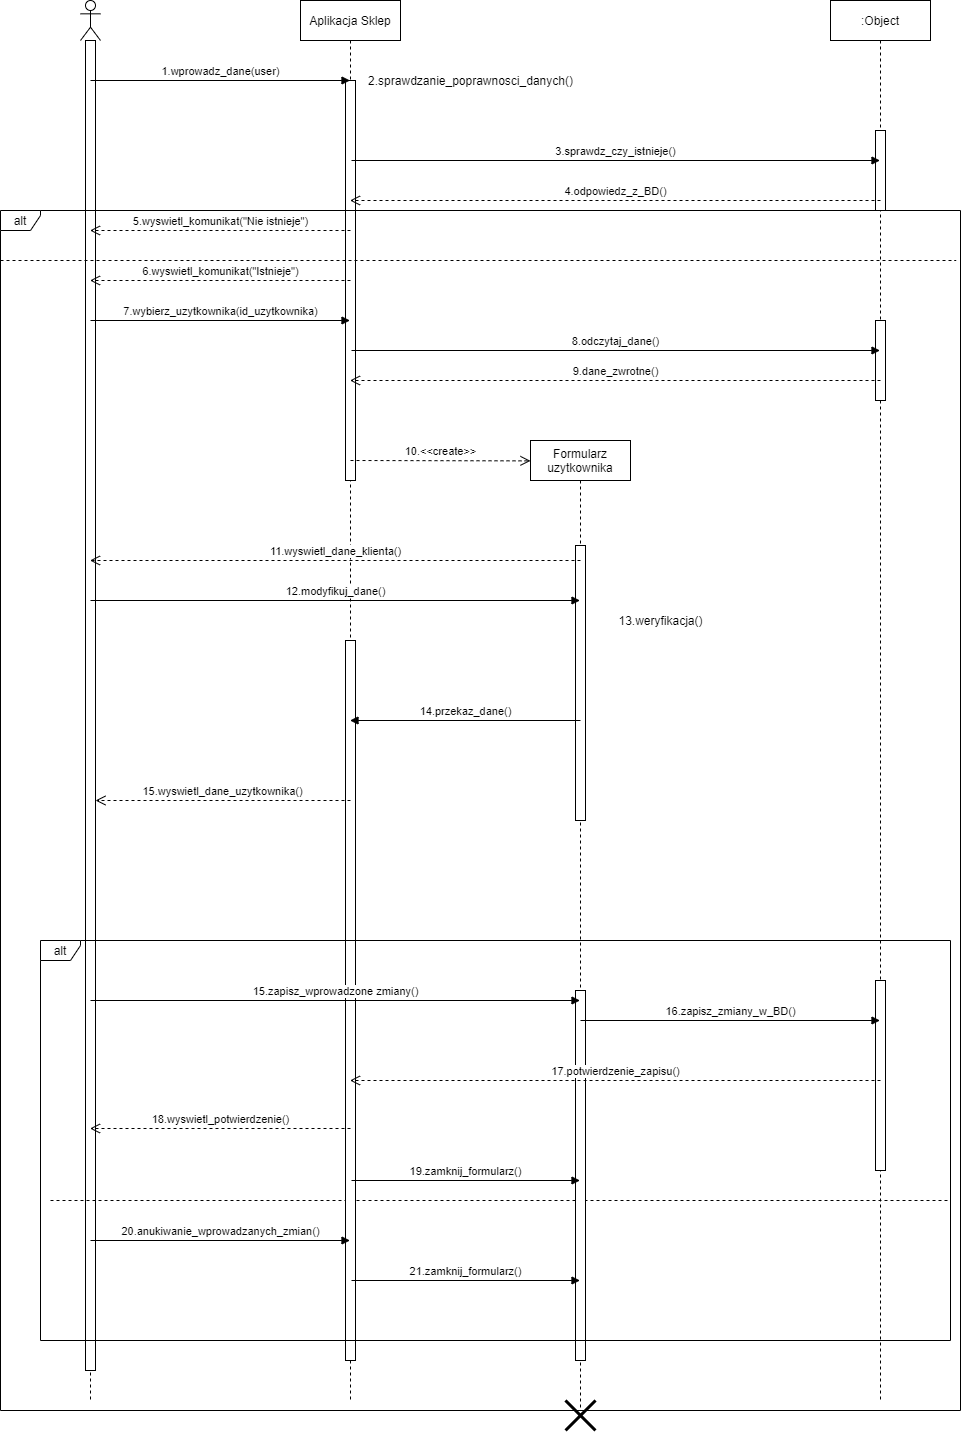

The diagram above was exported from draw.io. Its source (the exported page's mxGraphModel, read from the mxfile embedded in the PNG):
<mxGraphModel dx="1086" dy="806" grid="1" gridSize="10" guides="1" tooltips="1" connect="1" arrows="1" fold="1" page="1" pageScale="1" pageWidth="827" pageHeight="1169" math="0" shadow="0">
  <root>
    <mxCell id="0" />
    <mxCell id="1" parent="0" />
    <mxCell id="d7zF2Lggx-Ba5ODrJ27S-10" value="" style="shape=umlLifeline;participant=umlActor;perimeter=lifelinePerimeter;whiteSpace=wrap;html=1;container=1;collapsible=0;recursiveResize=0;verticalAlign=top;spacingTop=36;outlineConnect=0;" parent="1" vertex="1">
      <mxGeometry x="890" y="40" width="20" height="1400" as="geometry" />
    </mxCell>
    <mxCell id="d7zF2Lggx-Ba5ODrJ27S-11" value="" style="html=1;points=[];perimeter=orthogonalPerimeter;" parent="d7zF2Lggx-Ba5ODrJ27S-10" vertex="1">
      <mxGeometry x="5" y="40" width="10" height="1330" as="geometry" />
    </mxCell>
    <mxCell id="d7zF2Lggx-Ba5ODrJ27S-56" value="" style="endArrow=none;dashed=1;html=1;" parent="d7zF2Lggx-Ba5ODrJ27S-10" edge="1">
      <mxGeometry width="50" height="50" relative="1" as="geometry">
        <mxPoint x="-30" y="1200" as="sourcePoint" />
        <mxPoint x="870" y="1200" as="targetPoint" />
      </mxGeometry>
    </mxCell>
    <mxCell id="d7zF2Lggx-Ba5ODrJ27S-12" value="Aplikacja Sklep" style="shape=umlLifeline;perimeter=lifelinePerimeter;whiteSpace=wrap;html=1;container=1;collapsible=0;recursiveResize=0;outlineConnect=0;" parent="1" vertex="1">
      <mxGeometry x="1110" y="40" width="100" height="1400" as="geometry" />
    </mxCell>
    <mxCell id="d7zF2Lggx-Ba5ODrJ27S-13" value="" style="html=1;points=[];perimeter=orthogonalPerimeter;" parent="d7zF2Lggx-Ba5ODrJ27S-12" vertex="1">
      <mxGeometry x="45" y="80" width="10" height="400" as="geometry" />
    </mxCell>
    <mxCell id="d7zF2Lggx-Ba5ODrJ27S-15" style="edgeStyle=orthogonalEdgeStyle;rounded=0;orthogonalLoop=1;jettySize=auto;html=1;" parent="d7zF2Lggx-Ba5ODrJ27S-12" source="d7zF2Lggx-Ba5ODrJ27S-13" target="d7zF2Lggx-Ba5ODrJ27S-12" edge="1">
      <mxGeometry relative="1" as="geometry">
        <mxPoint x="110" y="260" as="targetPoint" />
        <Array as="points">
          <mxPoint x="90" y="100" />
          <mxPoint x="90" y="130" />
        </Array>
      </mxGeometry>
    </mxCell>
    <mxCell id="d7zF2Lggx-Ba5ODrJ27S-34" value="" style="html=1;points=[];perimeter=orthogonalPerimeter;" parent="d7zF2Lggx-Ba5ODrJ27S-12" vertex="1">
      <mxGeometry x="45" y="640" width="10" height="720" as="geometry" />
    </mxCell>
    <mxCell id="d7zF2Lggx-Ba5ODrJ27S-14" value="1.wprowadz_dane(user)" style="html=1;verticalAlign=bottom;endArrow=block;" parent="1" target="d7zF2Lggx-Ba5ODrJ27S-12" edge="1">
      <mxGeometry width="80" relative="1" as="geometry">
        <mxPoint x="900" y="120" as="sourcePoint" />
        <mxPoint x="980" y="120" as="targetPoint" />
      </mxGeometry>
    </mxCell>
    <mxCell id="d7zF2Lggx-Ba5ODrJ27S-16" value="2.sprawdzanie_poprawnosci_danych()" style="text;html=1;align=center;verticalAlign=middle;resizable=0;points=[];autosize=1;" parent="1" vertex="1">
      <mxGeometry x="1170" y="110" width="220" height="20" as="geometry" />
    </mxCell>
    <mxCell id="d7zF2Lggx-Ba5ODrJ27S-17" value=":Object" style="shape=umlLifeline;perimeter=lifelinePerimeter;whiteSpace=wrap;html=1;container=1;collapsible=0;recursiveResize=0;outlineConnect=0;" parent="1" vertex="1">
      <mxGeometry x="1640" y="40" width="100" height="1400" as="geometry" />
    </mxCell>
    <mxCell id="d7zF2Lggx-Ba5ODrJ27S-18" value="" style="html=1;points=[];perimeter=orthogonalPerimeter;" parent="d7zF2Lggx-Ba5ODrJ27S-17" vertex="1">
      <mxGeometry x="45" y="130" width="10" height="80" as="geometry" />
    </mxCell>
    <mxCell id="d7zF2Lggx-Ba5ODrJ27S-19" value="" style="html=1;points=[];perimeter=orthogonalPerimeter;" parent="d7zF2Lggx-Ba5ODrJ27S-17" vertex="1">
      <mxGeometry x="45" y="320" width="10" height="80" as="geometry" />
    </mxCell>
    <mxCell id="d7zF2Lggx-Ba5ODrJ27S-37" value="" style="html=1;points=[];perimeter=orthogonalPerimeter;" parent="d7zF2Lggx-Ba5ODrJ27S-17" vertex="1">
      <mxGeometry x="45" y="980" width="10" height="190" as="geometry" />
    </mxCell>
    <mxCell id="d7zF2Lggx-Ba5ODrJ27S-20" value="3.sprawdz_czy_istnieje()" style="html=1;verticalAlign=bottom;endArrow=block;" parent="1" target="d7zF2Lggx-Ba5ODrJ27S-17" edge="1">
      <mxGeometry width="80" relative="1" as="geometry">
        <mxPoint x="1161" y="200" as="sourcePoint" />
        <mxPoint x="1241" y="200" as="targetPoint" />
      </mxGeometry>
    </mxCell>
    <mxCell id="d7zF2Lggx-Ba5ODrJ27S-23" value="6.wyswietl_komunikat(&quot;Istnieje&quot;)" style="html=1;verticalAlign=bottom;endArrow=open;dashed=1;endSize=8;" parent="1" target="d7zF2Lggx-Ba5ODrJ27S-10" edge="1">
      <mxGeometry x="-0.0019" relative="1" as="geometry">
        <mxPoint x="1160" y="320" as="sourcePoint" />
        <mxPoint x="1080" y="320" as="targetPoint" />
        <mxPoint as="offset" />
      </mxGeometry>
    </mxCell>
    <mxCell id="d7zF2Lggx-Ba5ODrJ27S-24" value="7.wybierz_uzytkownika(id_uzytkownika)" style="html=1;verticalAlign=bottom;endArrow=block;" parent="1" target="d7zF2Lggx-Ba5ODrJ27S-12" edge="1">
      <mxGeometry width="80" relative="1" as="geometry">
        <mxPoint x="900" y="360" as="sourcePoint" />
        <mxPoint x="980" y="360" as="targetPoint" />
      </mxGeometry>
    </mxCell>
    <mxCell id="d7zF2Lggx-Ba5ODrJ27S-25" value="8.odczytaj_dane()" style="html=1;verticalAlign=bottom;endArrow=block;" parent="1" target="d7zF2Lggx-Ba5ODrJ27S-17" edge="1">
      <mxGeometry width="80" relative="1" as="geometry">
        <mxPoint x="1161" y="390" as="sourcePoint" />
        <mxPoint x="1241" y="390" as="targetPoint" />
      </mxGeometry>
    </mxCell>
    <mxCell id="d7zF2Lggx-Ba5ODrJ27S-26" value="9.dane_zwrotne()" style="html=1;verticalAlign=bottom;endArrow=open;dashed=1;endSize=8;" parent="1" target="d7zF2Lggx-Ba5ODrJ27S-12" edge="1">
      <mxGeometry relative="1" as="geometry">
        <mxPoint x="1690" y="420" as="sourcePoint" />
        <mxPoint x="1610" y="420" as="targetPoint" />
      </mxGeometry>
    </mxCell>
    <mxCell id="d7zF2Lggx-Ba5ODrJ27S-27" value="Formularz uzytkownika" style="shape=umlLifeline;perimeter=lifelinePerimeter;whiteSpace=wrap;html=1;container=1;collapsible=0;recursiveResize=0;outlineConnect=0;" parent="1" vertex="1">
      <mxGeometry x="1340" y="480" width="100" height="970" as="geometry" />
    </mxCell>
    <mxCell id="d7zF2Lggx-Ba5ODrJ27S-33" value="" style="html=1;points=[];perimeter=orthogonalPerimeter;" parent="d7zF2Lggx-Ba5ODrJ27S-27" vertex="1">
      <mxGeometry x="45" y="105" width="10" height="275" as="geometry" />
    </mxCell>
    <mxCell id="d7zF2Lggx-Ba5ODrJ27S-35" value="" style="html=1;points=[];perimeter=orthogonalPerimeter;" parent="d7zF2Lggx-Ba5ODrJ27S-27" vertex="1">
      <mxGeometry x="45" y="550" width="10" height="370" as="geometry" />
    </mxCell>
    <mxCell id="d7zF2Lggx-Ba5ODrJ27S-40" style="edgeStyle=orthogonalEdgeStyle;rounded=0;orthogonalLoop=1;jettySize=auto;html=1;" parent="d7zF2Lggx-Ba5ODrJ27S-27" source="d7zF2Lggx-Ba5ODrJ27S-33" target="d7zF2Lggx-Ba5ODrJ27S-27" edge="1">
      <mxGeometry relative="1" as="geometry">
        <mxPoint x="130" y="230" as="targetPoint" />
        <Array as="points">
          <mxPoint x="90" y="192" />
          <mxPoint x="90" y="220" />
        </Array>
      </mxGeometry>
    </mxCell>
    <mxCell id="d7zF2Lggx-Ba5ODrJ27S-32" value="10.&amp;lt;&amp;lt;create&amp;gt;&amp;gt;" style="html=1;verticalAlign=bottom;endArrow=open;dashed=1;endSize=8;entryX=0;entryY=0.021;entryDx=0;entryDy=0;entryPerimeter=0;" parent="1" target="d7zF2Lggx-Ba5ODrJ27S-27" edge="1">
      <mxGeometry relative="1" as="geometry">
        <mxPoint x="1160" y="500" as="sourcePoint" />
        <mxPoint x="1260" y="500" as="targetPoint" />
      </mxGeometry>
    </mxCell>
    <mxCell id="d7zF2Lggx-Ba5ODrJ27S-36" value="" style="shape=umlDestroy;whiteSpace=wrap;html=1;strokeWidth=3;" parent="1" vertex="1">
      <mxGeometry x="1375" y="1440" width="30" height="30" as="geometry" />
    </mxCell>
    <mxCell id="d7zF2Lggx-Ba5ODrJ27S-38" value="11.wyswietl_dane_klienta()" style="html=1;verticalAlign=bottom;endArrow=open;dashed=1;endSize=8;" parent="1" target="d7zF2Lggx-Ba5ODrJ27S-10" edge="1">
      <mxGeometry relative="1" as="geometry">
        <mxPoint x="1390" y="600" as="sourcePoint" />
        <mxPoint x="1310" y="600" as="targetPoint" />
      </mxGeometry>
    </mxCell>
    <mxCell id="d7zF2Lggx-Ba5ODrJ27S-39" value="12.modyfikuj_dane()" style="html=1;verticalAlign=bottom;endArrow=block;" parent="1" target="d7zF2Lggx-Ba5ODrJ27S-27" edge="1">
      <mxGeometry width="80" relative="1" as="geometry">
        <mxPoint x="900" y="640" as="sourcePoint" />
        <mxPoint x="980" y="640" as="targetPoint" />
      </mxGeometry>
    </mxCell>
    <mxCell id="d7zF2Lggx-Ba5ODrJ27S-41" value="13.weryfikacja()" style="text;html=1;align=center;verticalAlign=middle;resizable=0;points=[];autosize=1;" parent="1" vertex="1">
      <mxGeometry x="1420" y="650" width="100" height="20" as="geometry" />
    </mxCell>
    <mxCell id="d7zF2Lggx-Ba5ODrJ27S-46" value="14.przekaz_dane()" style="html=1;verticalAlign=bottom;endArrow=block;" parent="1" target="d7zF2Lggx-Ba5ODrJ27S-12" edge="1">
      <mxGeometry width="80" relative="1" as="geometry">
        <mxPoint x="1390" y="760" as="sourcePoint" />
        <mxPoint x="1320" y="760" as="targetPoint" />
      </mxGeometry>
    </mxCell>
    <mxCell id="d7zF2Lggx-Ba5ODrJ27S-47" value="15.wyswietl_dane_uzytkownika()" style="html=1;verticalAlign=bottom;endArrow=open;dashed=1;endSize=8;" parent="1" target="d7zF2Lggx-Ba5ODrJ27S-11" edge="1">
      <mxGeometry relative="1" as="geometry">
        <mxPoint x="1160" y="840" as="sourcePoint" />
        <mxPoint x="1080" y="840" as="targetPoint" />
      </mxGeometry>
    </mxCell>
    <mxCell id="d7zF2Lggx-Ba5ODrJ27S-48" value="15.zapisz_wprowadzone zmiany()" style="html=1;verticalAlign=bottom;endArrow=block;" parent="1" target="d7zF2Lggx-Ba5ODrJ27S-27" edge="1">
      <mxGeometry width="80" relative="1" as="geometry">
        <mxPoint x="900" y="1040" as="sourcePoint" />
        <mxPoint x="980" y="1040" as="targetPoint" />
      </mxGeometry>
    </mxCell>
    <mxCell id="d7zF2Lggx-Ba5ODrJ27S-49" value="16.zapisz_zmiany_w_BD()" style="html=1;verticalAlign=bottom;endArrow=block;" parent="1" target="d7zF2Lggx-Ba5ODrJ27S-17" edge="1">
      <mxGeometry width="80" relative="1" as="geometry">
        <mxPoint x="1390" y="1060" as="sourcePoint" />
        <mxPoint x="1470" y="1060" as="targetPoint" />
      </mxGeometry>
    </mxCell>
    <mxCell id="d7zF2Lggx-Ba5ODrJ27S-50" value="17.potwierdzenie_zapisu()" style="html=1;verticalAlign=bottom;endArrow=open;dashed=1;endSize=8;" parent="1" target="d7zF2Lggx-Ba5ODrJ27S-12" edge="1">
      <mxGeometry relative="1" as="geometry">
        <mxPoint x="1690" y="1120" as="sourcePoint" />
        <mxPoint x="1610" y="1120" as="targetPoint" />
      </mxGeometry>
    </mxCell>
    <mxCell id="d7zF2Lggx-Ba5ODrJ27S-51" value="18.wyswietl_potwierdzenie()" style="html=1;verticalAlign=bottom;endArrow=open;dashed=1;endSize=8;" parent="1" target="d7zF2Lggx-Ba5ODrJ27S-10" edge="1">
      <mxGeometry relative="1" as="geometry">
        <mxPoint x="1160" y="1168" as="sourcePoint" />
        <mxPoint x="1080" y="1168" as="targetPoint" />
      </mxGeometry>
    </mxCell>
    <mxCell id="d7zF2Lggx-Ba5ODrJ27S-52" value="19.zamknij_formularz()" style="html=1;verticalAlign=bottom;endArrow=block;" parent="1" target="d7zF2Lggx-Ba5ODrJ27S-27" edge="1">
      <mxGeometry width="80" relative="1" as="geometry">
        <mxPoint x="1161" y="1220" as="sourcePoint" />
        <mxPoint x="1241" y="1220" as="targetPoint" />
      </mxGeometry>
    </mxCell>
    <mxCell id="d7zF2Lggx-Ba5ODrJ27S-53" value="20.anukiwanie_wprowadzanych_zmian()" style="html=1;verticalAlign=bottom;endArrow=block;" parent="1" target="d7zF2Lggx-Ba5ODrJ27S-12" edge="1">
      <mxGeometry width="80" relative="1" as="geometry">
        <mxPoint x="900" y="1280" as="sourcePoint" />
        <mxPoint x="980" y="1280" as="targetPoint" />
      </mxGeometry>
    </mxCell>
    <mxCell id="d7zF2Lggx-Ba5ODrJ27S-54" value="21.zamknij_formularz()" style="html=1;verticalAlign=bottom;endArrow=block;" parent="1" target="d7zF2Lggx-Ba5ODrJ27S-27" edge="1">
      <mxGeometry width="80" relative="1" as="geometry">
        <mxPoint x="1161" y="1320" as="sourcePoint" />
        <mxPoint x="1241" y="1320" as="targetPoint" />
      </mxGeometry>
    </mxCell>
    <mxCell id="d7zF2Lggx-Ba5ODrJ27S-57" value="alt" style="shape=umlFrame;whiteSpace=wrap;html=1;width=40;height=20;" parent="1" vertex="1">
      <mxGeometry x="850" y="980" width="910" height="400" as="geometry" />
    </mxCell>
    <mxCell id="d7zF2Lggx-Ba5ODrJ27S-60" value="4.odpowiedz_z_BD()" style="html=1;verticalAlign=bottom;endArrow=open;dashed=1;endSize=8;" parent="1" target="d7zF2Lggx-Ba5ODrJ27S-12" edge="1">
      <mxGeometry relative="1" as="geometry">
        <mxPoint x="1690" y="240" as="sourcePoint" />
        <mxPoint x="1610" y="240" as="targetPoint" />
      </mxGeometry>
    </mxCell>
    <mxCell id="d7zF2Lggx-Ba5ODrJ27S-61" value="5.wyswietl_komunikat(&quot;Nie istnieje&quot;)" style="html=1;verticalAlign=bottom;endArrow=open;dashed=1;endSize=8;" parent="1" target="d7zF2Lggx-Ba5ODrJ27S-10" edge="1">
      <mxGeometry relative="1" as="geometry">
        <mxPoint x="1160" y="270" as="sourcePoint" />
        <mxPoint x="1080" y="270" as="targetPoint" />
      </mxGeometry>
    </mxCell>
    <mxCell id="d7zF2Lggx-Ba5ODrJ27S-64" value="" style="endArrow=none;dashed=1;html=1;" parent="1" edge="1">
      <mxGeometry width="50" height="50" relative="1" as="geometry">
        <mxPoint x="810" y="300" as="sourcePoint" />
        <mxPoint x="1765.6471162683824" y="300" as="targetPoint" />
      </mxGeometry>
    </mxCell>
    <mxCell id="d7zF2Lggx-Ba5ODrJ27S-65" value="alt" style="shape=umlFrame;whiteSpace=wrap;html=1;width=40;height=20;" parent="1" vertex="1">
      <mxGeometry x="810" y="250" width="960" height="1200" as="geometry" />
    </mxCell>
  </root>
</mxGraphModel>